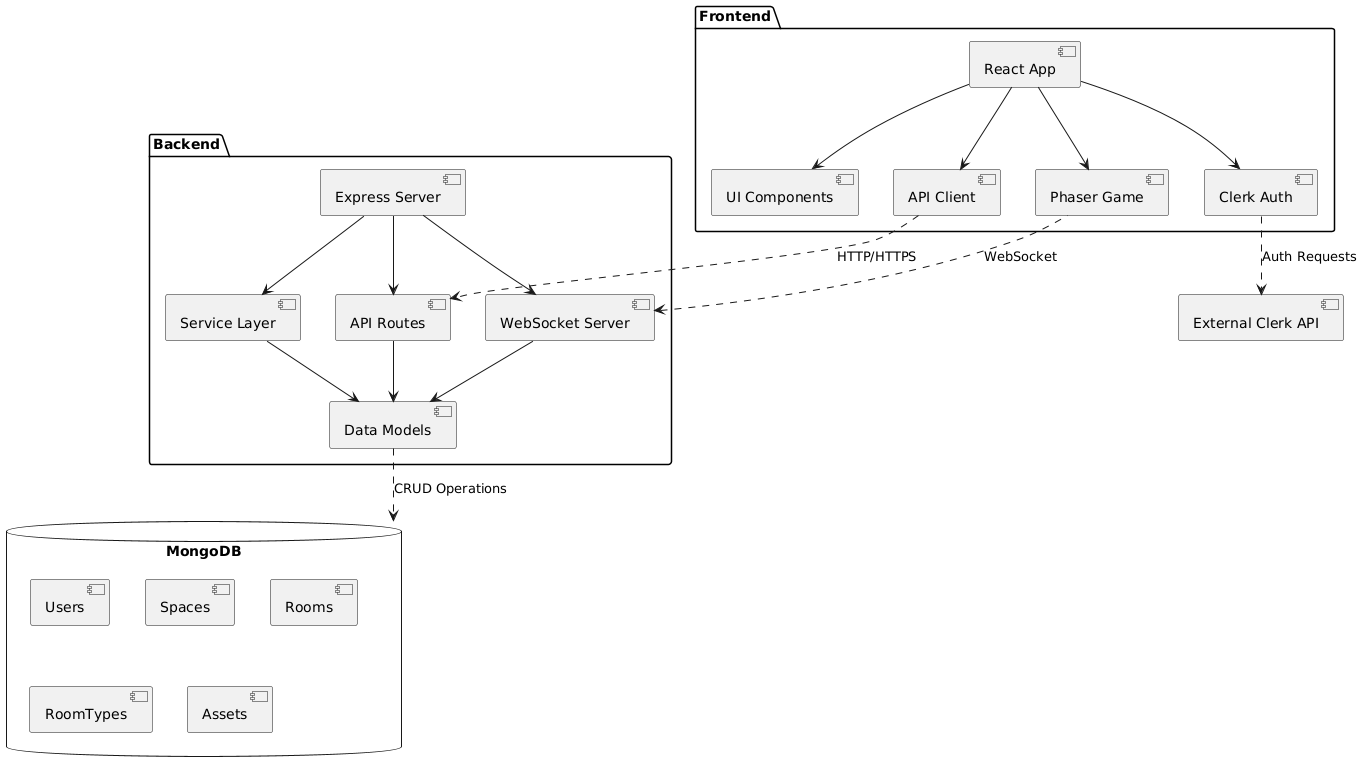

The diagram above was rendered by PlantUML. Its source (embedded in the PNG):
@startuml
package "Frontend" {
  [React App] as reactApp
  [UI Components] as uiComponents
  [Phaser Game] as phaserGame
  [Clerk Auth] as clerkAuth
  [API Client] as apiClient
  
  reactApp --> uiComponents
  reactApp --> phaserGame
  reactApp --> clerkAuth
  reactApp --> apiClient
}

package "Backend" {
  [Express Server] as expressServer
  [Service Layer] as serviceLayer
  [WebSocket Server] as websocketServer
  [API Routes] as apiRoutes
  [Data Models] as dataModels

  expressServer --> serviceLayer
  expressServer --> websocketServer
  expressServer --> apiRoutes
  apiRoutes --> dataModels
  serviceLayer --> dataModels
  websocketServer --> dataModels
}

database "MongoDB" as mongodb {
  [Users]
  [Spaces]
  [Rooms]
  [RoomTypes]
  [Assets]
}

apiClient ..> apiRoutes : HTTP/HTTPS
websocketServer <.. phaserGame : WebSocket
dataModels ..> mongodb : CRUD Operations
clerkAuth ..> [External Clerk API] : Auth Requests
@enduml